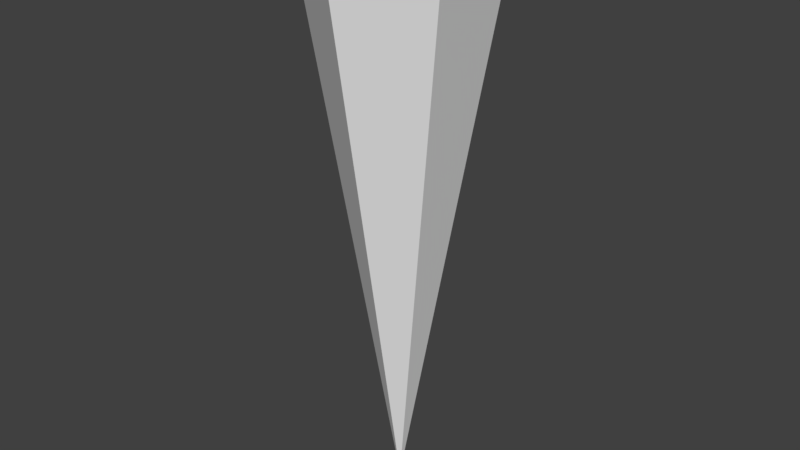 # Source: icicle.blend  (saved by Blender 2.79.0; exported with 4.5.12 LTS)
import bpy
from mathutils import Matrix  # noqa: F401  (used for matrix-valued properties, if any)

bpy.ops.wm.read_factory_settings(use_empty=True)
scene = bpy.context.scene
scene.name = 'Scene'

# ---- collections
col_collection_1 = bpy.data.collections.new('Collection 1'); scene.collection.children.link(col_collection_1)

# ---- materials (node trees are filled in below, after node groups)
mat_ice = bpy.data.materials.new('Ice')
mat_ice.alpha_threshold = 0.0
mat_ice.use_transparent_shadow = False
mat_ice.roughness = 0.5
mat_ice.specular_intensity = 0.0

# ---- material node trees

# ---- world
world_world = bpy.data.worlds.new('World'); scene.world = world_world
world_world.color = (0.05088, 0.05088, 0.05088)
world_world.use_sun_shadow = False
world_world.sun_shadow_jitter_overblur = 0.0
world_world.cycles.sampling_method = 'MANUAL'

# ---- meshes
me_cone = bpy.data.meshes.new('Cone')
me_cone.from_pydata([(0.0, -0.25, 1.5), (0.2165, -0.125, 1.5), (0.2165, 0.125, 1.5), (-2.186e-08, 0.25, 1.5), (0.0, 1.132e-07, 0.0), (-0.2165, 0.125, 1.5), (-0.2165, -0.125, 1.5)], [], [(0, 4, 1), (1, 4, 2), (2, 4, 3), (3, 4, 5), (5, 4, 6), (6, 4, 0), (0, 1, 2, 3, 5, 6)])
_uv = me_cone.uv_layers.new(name='UVMap')
_uv.uv.foreach_set('vector', [0.0, 1.0, 0.5, 0.0, 0.2, 1.0, 0.2, 1.0, 0.5, 0.0, 0.4, 1.0, 0.4, 1.0, 0.5, 0.0, 0.6, 1.0, 0.6, 1.0, 0.5, 0.0, 0.8, 1.0, 0.8, 1.0, 0.5, 0.0, 1.0, 1.0, 0.2, 1.0, 0.5, 0.0, 0.0, 1.0, 0.5, 0.0, 1.0, 0.25, 1.0, 0.75, 0.5, 1.0, 6.883e-08, 0.75, 0.0, 0.25])
me_cone.materials.append(mat_ice)
me_cone.use_remesh_preserve_volume = False
me_cone.use_remesh_preserve_attributes = False
me_cone.use_mirror_vertex_groups = False
me_cone.update()

# ---- objects
ob_cone = bpy.data.objects.new('Cone', me_cone)

# ---- transforms, parenting, visibility, modifiers, constraints
ob_cone.location = (0.0, 0.0, 0.0)
ob_cone.lineart.crease_threshold = 0.0

# ---- collection membership
col_collection_1.objects.link(ob_cone)

# ---- scene / render settings (as saved in the file)
scene.frame_start = 1; scene.frame_end = 250; scene.frame_set(113)
scene.render.engine = 'BLENDER_EEVEE_NEXT'
scene.render.resolution_percentage = 50
scene.render.dither_intensity = 0.0
scene.cycles.use_denoising = False
scene.cycles.samples = 128
scene.cycles.sampling_pattern = 'TABULATED_SOBOL'
scene.cycles.use_adaptive_sampling = False
scene.cycles.use_light_tree = False
scene.cycles.blur_glossy = 0.0
scene.cycles.sample_clamp_indirect = 0.0
scene.view_settings.view_transform = 'Standard'
bpy.context.view_layer.update()

# ---- added for rendering (the .blend has no active camera and no usable light): camera, sun
cam_auto = bpy.data.cameras.new('AutoCamera')
cam_auto.lens = 50.0
cam_auto.sensor_width = 36.0
cam_auto.clip_end = 1000.0
ob_auto_camera = bpy.data.objects.new('AutoCamera', cam_auto)
scene.collection.objects.link(ob_auto_camera)
ob_auto_camera.location = (1.51678, -1.82013, 1.96342)
ob_auto_camera.rotation_euler = (1.09748, -7.21219e-08, 0.694738)
scene.camera = ob_auto_camera
light_auto_sun = bpy.data.lights.new('AutoSun', 'SUN')
light_auto_sun.energy = 3.0
light_auto_sun.angle = 0.0523599
ob_auto_sun = bpy.data.objects.new('AutoSun', light_auto_sun)
scene.collection.objects.link(ob_auto_sun)
ob_auto_sun.rotation_euler = (0.872665, 0.174533, 0.523599)
bpy.context.view_layer.update()
